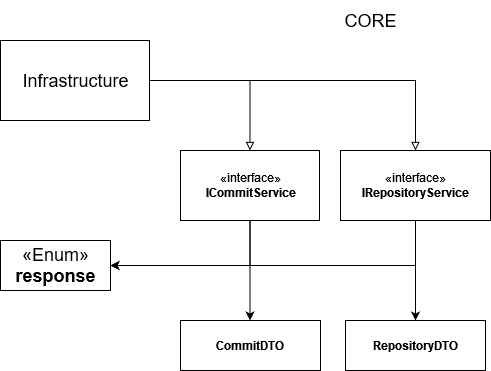

The diagram above was exported from draw.io. Its source (the exported page's mxGraphModel, read from the mxfile embedded in the PNG):
<mxGraphModel dx="978" dy="480" grid="1" gridSize="10" guides="1" tooltips="1" connect="1" arrows="1" fold="1" page="1" pageScale="1" pageWidth="827" pageHeight="1169" math="0" shadow="0">
  <root>
    <mxCell id="0" />
    <mxCell id="1" parent="0" />
    <mxCell id="35xtGv4-cZZHQPwvGkS3-2" value="&lt;font style=&quot;font-size: 18px;&quot;&gt;CORE&lt;/font&gt;" style="text;html=1;align=center;verticalAlign=middle;resizable=0;points=[];autosize=1;strokeColor=none;fillColor=none;" parent="1" vertex="1">
      <mxGeometry x="359.5" y="40" width="80" height="40" as="geometry" />
    </mxCell>
    <mxCell id="35xtGv4-cZZHQPwvGkS3-39" style="edgeStyle=orthogonalEdgeStyle;rounded=0;orthogonalLoop=1;jettySize=auto;html=1;entryX=1;entryY=0.5;entryDx=0;entryDy=0;fontSize=18;exitX=0.5;exitY=0;exitDx=0;exitDy=0;startArrow=block;startFill=0;endArrow=none;endFill=0;" parent="1" source="35xtGv4-cZZHQPwvGkS3-3" target="35xtGv4-cZZHQPwvGkS3-27" edge="1">
      <mxGeometry relative="1" as="geometry" />
    </mxCell>
    <mxCell id="2CrGuMzXZXV-_0FELY9H-2" style="edgeStyle=orthogonalEdgeStyle;rounded=0;orthogonalLoop=1;jettySize=auto;html=1;exitX=0.5;exitY=1;exitDx=0;exitDy=0;entryX=1;entryY=0.5;entryDx=0;entryDy=0;" edge="1" parent="1" source="35xtGv4-cZZHQPwvGkS3-3" target="35xtGv4-cZZHQPwvGkS3-22">
      <mxGeometry relative="1" as="geometry" />
    </mxCell>
    <mxCell id="35xtGv4-cZZHQPwvGkS3-3" value="«interface»&lt;br&gt;&lt;b&gt;ICommitService&lt;/b&gt;" style="html=1;" parent="1" vertex="1">
      <mxGeometry x="210" y="190" width="139" height="70" as="geometry" />
    </mxCell>
    <mxCell id="35xtGv4-cZZHQPwvGkS3-38" style="edgeStyle=orthogonalEdgeStyle;rounded=0;orthogonalLoop=1;jettySize=auto;html=1;entryX=1;entryY=0.5;entryDx=0;entryDy=0;fontSize=18;exitX=0.5;exitY=0;exitDx=0;exitDy=0;endArrow=none;endFill=0;startArrow=block;startFill=0;" parent="1" source="35xtGv4-cZZHQPwvGkS3-4" target="35xtGv4-cZZHQPwvGkS3-27" edge="1">
      <mxGeometry relative="1" as="geometry" />
    </mxCell>
    <mxCell id="2CrGuMzXZXV-_0FELY9H-3" style="edgeStyle=orthogonalEdgeStyle;rounded=0;orthogonalLoop=1;jettySize=auto;html=1;exitX=0.5;exitY=1;exitDx=0;exitDy=0;entryX=1;entryY=0.5;entryDx=0;entryDy=0;" edge="1" parent="1" source="35xtGv4-cZZHQPwvGkS3-4" target="35xtGv4-cZZHQPwvGkS3-22">
      <mxGeometry relative="1" as="geometry" />
    </mxCell>
    <mxCell id="35xtGv4-cZZHQPwvGkS3-4" value="«interface»&lt;br&gt;&lt;b&gt;IRepositoryService&lt;/b&gt;" style="html=1;" parent="1" vertex="1">
      <mxGeometry x="370" y="190" width="150" height="70" as="geometry" />
    </mxCell>
    <mxCell id="35xtGv4-cZZHQPwvGkS3-42" style="edgeStyle=orthogonalEdgeStyle;rounded=0;orthogonalLoop=1;jettySize=auto;html=1;entryX=0.5;entryY=1;entryDx=0;entryDy=0;fontSize=18;endArrow=none;endFill=0;startArrow=classic;startFill=1;" parent="1" target="35xtGv4-cZZHQPwvGkS3-3" edge="1">
      <mxGeometry relative="1" as="geometry">
        <mxPoint x="279.5" y="360" as="sourcePoint" />
      </mxGeometry>
    </mxCell>
    <mxCell id="35xtGv4-cZZHQPwvGkS3-43" style="edgeStyle=orthogonalEdgeStyle;rounded=0;orthogonalLoop=1;jettySize=auto;html=1;entryX=0.5;entryY=1;entryDx=0;entryDy=0;fontSize=18;endArrow=none;endFill=0;startArrow=classic;startFill=1;exitX=0.5;exitY=0;exitDx=0;exitDy=0;" parent="1" source="35xtGv4-cZZHQPwvGkS3-55" target="35xtGv4-cZZHQPwvGkS3-4" edge="1">
      <mxGeometry relative="1" as="geometry">
        <mxPoint x="445" y="370" as="sourcePoint" />
      </mxGeometry>
    </mxCell>
    <mxCell id="35xtGv4-cZZHQPwvGkS3-22" value="«Enum»&lt;br&gt;&lt;b&gt;response&lt;/b&gt;" style="html=1;fontSize=18;" parent="1" vertex="1">
      <mxGeometry x="30" y="280" width="110" height="50" as="geometry" />
    </mxCell>
    <mxCell id="35xtGv4-cZZHQPwvGkS3-27" value="Infrastructure" style="html=1;fontSize=18;" parent="1" vertex="1">
      <mxGeometry x="30" y="80" width="149" height="80" as="geometry" />
    </mxCell>
    <mxCell id="35xtGv4-cZZHQPwvGkS3-55" value="&lt;p style=&quot;margin:0px;margin-top:4px;text-align:center;&quot;&gt;&lt;br&gt;&lt;b&gt;RepositoryDTO&lt;/b&gt;&lt;/p&gt;" style="verticalAlign=top;align=left;overflow=fill;fontSize=12;fontFamily=Helvetica;html=1;" parent="1" vertex="1">
      <mxGeometry x="375" y="360" width="140" height="50" as="geometry" />
    </mxCell>
    <mxCell id="7K5JMGv2PUigDrYFaiQQ-1" value="&lt;p style=&quot;margin:0px;margin-top:4px;text-align:center;&quot;&gt;&lt;br&gt;&lt;b&gt;CommitDTO&lt;/b&gt;&lt;/p&gt;" style="verticalAlign=top;align=left;overflow=fill;fontSize=12;fontFamily=Helvetica;html=1;" parent="1" vertex="1">
      <mxGeometry x="210" y="360" width="140" height="50" as="geometry" />
    </mxCell>
  </root>
</mxGraphModel>